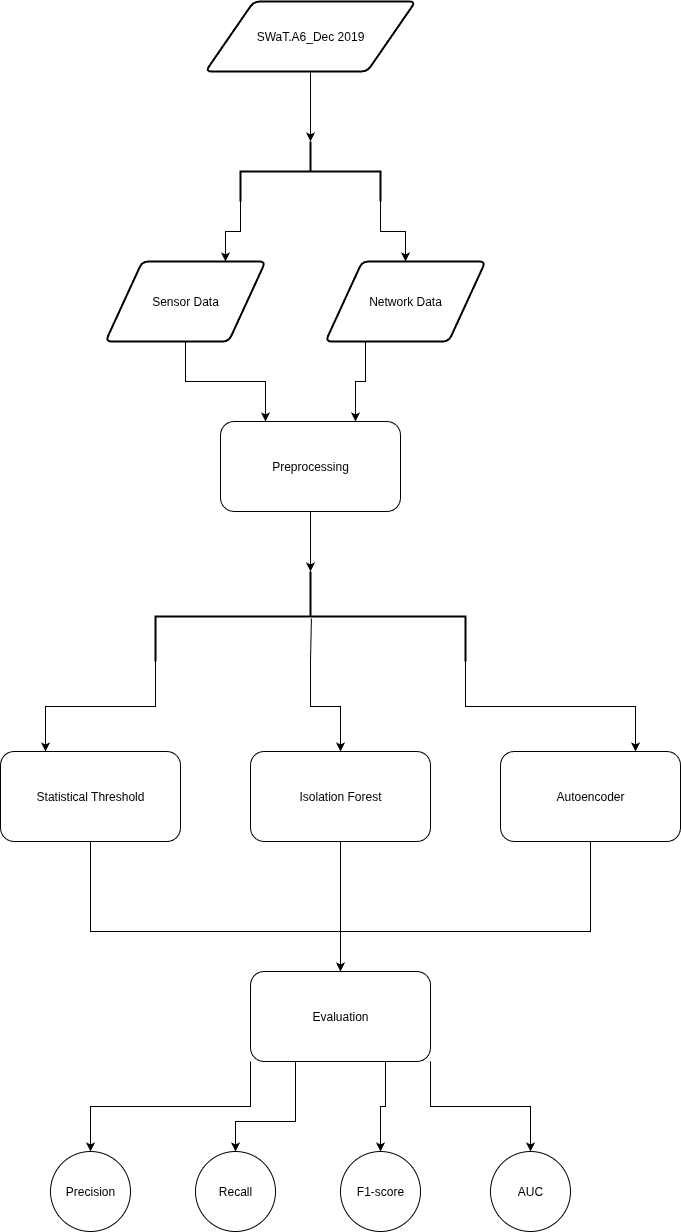

The diagram above was exported from draw.io. Its source (the exported page's mxGraphModel, read from the mxfile embedded in the PNG):
<mxGraphModel dx="1426" dy="840" grid="1" gridSize="10" guides="1" tooltips="1" connect="1" arrows="1" fold="1" page="1" pageScale="1" pageWidth="850" pageHeight="1100" math="0" shadow="0">
  <root>
    <mxCell id="0" />
    <mxCell id="1" parent="0" />
    <mxCell id="pCtDMjzzPmo_qsyK_zFC-1" value="SWaT.A6_Dec 2019" style="shape=parallelogram;html=1;strokeWidth=2;perimeter=parallelogramPerimeter;whiteSpace=wrap;rounded=1;arcSize=12;size=0.23;" vertex="1" parent="1">
      <mxGeometry x="290" y="130" width="210" height="70" as="geometry" />
    </mxCell>
    <mxCell id="pCtDMjzzPmo_qsyK_zFC-12" style="edgeStyle=orthogonalEdgeStyle;rounded=0;orthogonalLoop=1;jettySize=auto;html=1;exitX=1;exitY=1;exitDx=0;exitDy=0;exitPerimeter=0;entryX=0.75;entryY=0;entryDx=0;entryDy=0;" edge="1" parent="1" source="pCtDMjzzPmo_qsyK_zFC-2" target="pCtDMjzzPmo_qsyK_zFC-9">
      <mxGeometry relative="1" as="geometry" />
    </mxCell>
    <mxCell id="pCtDMjzzPmo_qsyK_zFC-13" style="edgeStyle=orthogonalEdgeStyle;rounded=0;orthogonalLoop=1;jettySize=auto;html=1;exitX=1;exitY=0;exitDx=0;exitDy=0;exitPerimeter=0;" edge="1" parent="1" source="pCtDMjzzPmo_qsyK_zFC-2" target="pCtDMjzzPmo_qsyK_zFC-8">
      <mxGeometry relative="1" as="geometry" />
    </mxCell>
    <mxCell id="pCtDMjzzPmo_qsyK_zFC-2" value="" style="strokeWidth=2;html=1;shape=mxgraph.flowchart.annotation_2;align=left;labelPosition=right;pointerEvents=1;rotation=90;" vertex="1" parent="1">
      <mxGeometry x="365" y="230" width="60" height="140" as="geometry" />
    </mxCell>
    <mxCell id="pCtDMjzzPmo_qsyK_zFC-7" style="edgeStyle=orthogonalEdgeStyle;rounded=0;orthogonalLoop=1;jettySize=auto;html=1;exitX=0.5;exitY=1;exitDx=0;exitDy=0;entryX=0;entryY=0.5;entryDx=0;entryDy=0;entryPerimeter=0;" edge="1" parent="1" source="pCtDMjzzPmo_qsyK_zFC-1" target="pCtDMjzzPmo_qsyK_zFC-2">
      <mxGeometry relative="1" as="geometry" />
    </mxCell>
    <mxCell id="pCtDMjzzPmo_qsyK_zFC-16" style="edgeStyle=orthogonalEdgeStyle;rounded=0;orthogonalLoop=1;jettySize=auto;html=1;exitX=0.25;exitY=1;exitDx=0;exitDy=0;entryX=0.75;entryY=0;entryDx=0;entryDy=0;" edge="1" parent="1" source="pCtDMjzzPmo_qsyK_zFC-8" target="pCtDMjzzPmo_qsyK_zFC-14">
      <mxGeometry relative="1" as="geometry" />
    </mxCell>
    <mxCell id="pCtDMjzzPmo_qsyK_zFC-8" value="Network Data" style="shape=parallelogram;html=1;strokeWidth=2;perimeter=parallelogramPerimeter;whiteSpace=wrap;rounded=1;arcSize=12;size=0.23;" vertex="1" parent="1">
      <mxGeometry x="410" y="390" width="160" height="80" as="geometry" />
    </mxCell>
    <mxCell id="pCtDMjzzPmo_qsyK_zFC-15" style="edgeStyle=orthogonalEdgeStyle;rounded=0;orthogonalLoop=1;jettySize=auto;html=1;entryX=0.25;entryY=0;entryDx=0;entryDy=0;" edge="1" parent="1" source="pCtDMjzzPmo_qsyK_zFC-9" target="pCtDMjzzPmo_qsyK_zFC-14">
      <mxGeometry relative="1" as="geometry" />
    </mxCell>
    <mxCell id="pCtDMjzzPmo_qsyK_zFC-9" value="Sensor Data" style="shape=parallelogram;html=1;strokeWidth=2;perimeter=parallelogramPerimeter;whiteSpace=wrap;rounded=1;arcSize=12;size=0.23;" vertex="1" parent="1">
      <mxGeometry x="190" y="390" width="160" height="80" as="geometry" />
    </mxCell>
    <mxCell id="pCtDMjzzPmo_qsyK_zFC-14" value="Preprocessing" style="rounded=1;whiteSpace=wrap;html=1;" vertex="1" parent="1">
      <mxGeometry x="305" y="550" width="180" height="90" as="geometry" />
    </mxCell>
    <mxCell id="pCtDMjzzPmo_qsyK_zFC-32" style="edgeStyle=orthogonalEdgeStyle;rounded=0;orthogonalLoop=1;jettySize=auto;html=1;entryX=0.5;entryY=0;entryDx=0;entryDy=0;" edge="1" parent="1" source="pCtDMjzzPmo_qsyK_zFC-19" target="pCtDMjzzPmo_qsyK_zFC-29">
      <mxGeometry relative="1" as="geometry">
        <Array as="points">
          <mxPoint x="675" y="1060" />
          <mxPoint x="425" y="1060" />
        </Array>
      </mxGeometry>
    </mxCell>
    <mxCell id="pCtDMjzzPmo_qsyK_zFC-19" value="Autoencoder" style="rounded=1;whiteSpace=wrap;html=1;" vertex="1" parent="1">
      <mxGeometry x="585" y="880" width="180" height="90" as="geometry" />
    </mxCell>
    <mxCell id="pCtDMjzzPmo_qsyK_zFC-31" style="edgeStyle=orthogonalEdgeStyle;rounded=0;orthogonalLoop=1;jettySize=auto;html=1;" edge="1" parent="1" source="pCtDMjzzPmo_qsyK_zFC-20">
      <mxGeometry relative="1" as="geometry">
        <mxPoint x="425" y="1100" as="targetPoint" />
      </mxGeometry>
    </mxCell>
    <mxCell id="pCtDMjzzPmo_qsyK_zFC-20" value="Isolation Forest" style="rounded=1;whiteSpace=wrap;html=1;" vertex="1" parent="1">
      <mxGeometry x="335" y="880" width="180" height="90" as="geometry" />
    </mxCell>
    <mxCell id="pCtDMjzzPmo_qsyK_zFC-30" style="edgeStyle=orthogonalEdgeStyle;rounded=0;orthogonalLoop=1;jettySize=auto;html=1;" edge="1" parent="1" source="pCtDMjzzPmo_qsyK_zFC-21" target="pCtDMjzzPmo_qsyK_zFC-29">
      <mxGeometry relative="1" as="geometry">
        <Array as="points">
          <mxPoint x="175" y="1060" />
          <mxPoint x="425" y="1060" />
        </Array>
      </mxGeometry>
    </mxCell>
    <mxCell id="pCtDMjzzPmo_qsyK_zFC-21" value="Statistical Threshold" style="rounded=1;whiteSpace=wrap;html=1;" vertex="1" parent="1">
      <mxGeometry x="85" y="880" width="180" height="90" as="geometry" />
    </mxCell>
    <mxCell id="pCtDMjzzPmo_qsyK_zFC-24" style="edgeStyle=orthogonalEdgeStyle;rounded=0;orthogonalLoop=1;jettySize=auto;html=1;exitX=1;exitY=1;exitDx=0;exitDy=0;exitPerimeter=0;entryX=0.25;entryY=0;entryDx=0;entryDy=0;" edge="1" parent="1" source="pCtDMjzzPmo_qsyK_zFC-22" target="pCtDMjzzPmo_qsyK_zFC-21">
      <mxGeometry relative="1" as="geometry" />
    </mxCell>
    <mxCell id="pCtDMjzzPmo_qsyK_zFC-25" style="edgeStyle=orthogonalEdgeStyle;rounded=0;orthogonalLoop=1;jettySize=auto;html=1;exitX=1;exitY=0;exitDx=0;exitDy=0;exitPerimeter=0;entryX=0.75;entryY=0;entryDx=0;entryDy=0;" edge="1" parent="1" source="pCtDMjzzPmo_qsyK_zFC-22" target="pCtDMjzzPmo_qsyK_zFC-19">
      <mxGeometry relative="1" as="geometry" />
    </mxCell>
    <mxCell id="pCtDMjzzPmo_qsyK_zFC-26" style="edgeStyle=orthogonalEdgeStyle;rounded=0;orthogonalLoop=1;jettySize=auto;html=1;entryX=0.5;entryY=0;entryDx=0;entryDy=0;" edge="1" parent="1" source="pCtDMjzzPmo_qsyK_zFC-22" target="pCtDMjzzPmo_qsyK_zFC-20">
      <mxGeometry relative="1" as="geometry" />
    </mxCell>
    <mxCell id="pCtDMjzzPmo_qsyK_zFC-22" value="" style="strokeWidth=2;html=1;shape=mxgraph.flowchart.annotation_2;align=left;labelPosition=right;pointerEvents=1;rotation=90;" vertex="1" parent="1">
      <mxGeometry x="350" y="590" width="90" height="310" as="geometry" />
    </mxCell>
    <mxCell id="pCtDMjzzPmo_qsyK_zFC-23" style="edgeStyle=orthogonalEdgeStyle;rounded=0;orthogonalLoop=1;jettySize=auto;html=1;entryX=0;entryY=0.5;entryDx=0;entryDy=0;entryPerimeter=0;" edge="1" parent="1" source="pCtDMjzzPmo_qsyK_zFC-14" target="pCtDMjzzPmo_qsyK_zFC-22">
      <mxGeometry relative="1" as="geometry" />
    </mxCell>
    <mxCell id="pCtDMjzzPmo_qsyK_zFC-27" value="" style="endArrow=none;html=1;rounded=0;exitX=1;exitY=0.5;exitDx=0;exitDy=0;exitPerimeter=0;entryX=0.522;entryY=0.497;entryDx=0;entryDy=0;entryPerimeter=0;" edge="1" parent="1" source="pCtDMjzzPmo_qsyK_zFC-22" target="pCtDMjzzPmo_qsyK_zFC-22">
      <mxGeometry width="50" height="50" relative="1" as="geometry">
        <mxPoint x="450" y="650" as="sourcePoint" />
        <mxPoint x="500" y="600" as="targetPoint" />
      </mxGeometry>
    </mxCell>
    <mxCell id="pCtDMjzzPmo_qsyK_zFC-40" style="edgeStyle=orthogonalEdgeStyle;rounded=0;orthogonalLoop=1;jettySize=auto;html=1;exitX=0;exitY=1;exitDx=0;exitDy=0;entryX=0.5;entryY=0;entryDx=0;entryDy=0;" edge="1" parent="1" source="pCtDMjzzPmo_qsyK_zFC-29" target="pCtDMjzzPmo_qsyK_zFC-33">
      <mxGeometry relative="1" as="geometry" />
    </mxCell>
    <mxCell id="pCtDMjzzPmo_qsyK_zFC-41" style="edgeStyle=orthogonalEdgeStyle;rounded=0;orthogonalLoop=1;jettySize=auto;html=1;exitX=0.25;exitY=1;exitDx=0;exitDy=0;entryX=0.5;entryY=0;entryDx=0;entryDy=0;" edge="1" parent="1" source="pCtDMjzzPmo_qsyK_zFC-29" target="pCtDMjzzPmo_qsyK_zFC-38">
      <mxGeometry relative="1" as="geometry">
        <Array as="points">
          <mxPoint x="380" y="1250" />
          <mxPoint x="320" y="1250" />
        </Array>
      </mxGeometry>
    </mxCell>
    <mxCell id="pCtDMjzzPmo_qsyK_zFC-42" style="edgeStyle=orthogonalEdgeStyle;rounded=0;orthogonalLoop=1;jettySize=auto;html=1;exitX=0.75;exitY=1;exitDx=0;exitDy=0;entryX=0.5;entryY=0;entryDx=0;entryDy=0;" edge="1" parent="1" source="pCtDMjzzPmo_qsyK_zFC-29" target="pCtDMjzzPmo_qsyK_zFC-37">
      <mxGeometry relative="1" as="geometry" />
    </mxCell>
    <mxCell id="pCtDMjzzPmo_qsyK_zFC-43" style="edgeStyle=orthogonalEdgeStyle;rounded=0;orthogonalLoop=1;jettySize=auto;html=1;exitX=1;exitY=1;exitDx=0;exitDy=0;entryX=0.5;entryY=0;entryDx=0;entryDy=0;" edge="1" parent="1" source="pCtDMjzzPmo_qsyK_zFC-29" target="pCtDMjzzPmo_qsyK_zFC-39">
      <mxGeometry relative="1" as="geometry" />
    </mxCell>
    <mxCell id="pCtDMjzzPmo_qsyK_zFC-29" value="Evaluation" style="rounded=1;whiteSpace=wrap;html=1;" vertex="1" parent="1">
      <mxGeometry x="335" y="1100" width="180" height="90" as="geometry" />
    </mxCell>
    <mxCell id="pCtDMjzzPmo_qsyK_zFC-33" value="Precision&lt;span style=&quot;color: rgba(0, 0, 0, 0); font-family: monospace; font-size: 0px; text-align: start; text-wrap-mode: nowrap;&quot;&gt;%3CmxGraphModel%3E%3Croot%3E%3CmxCell%20id%3D%220%22%2F%3E%3CmxCell%20id%3D%221%22%20parent%3D%220%22%2F%3E%3CmxCell%20id%3D%222%22%20value%3D%22%22%20style%3D%22ellipse%3BwhiteSpace%3Dwrap%3Bhtml%3D1%3Baspect%3Dfixed%3B%22%20vertex%3D%221%22%20parent%3D%221%22%3E%3CmxGeometry%20x%3D%22130%22%20y%3D%221270%22%20width%3D%2280%22%20height%3D%2280%22%20as%3D%22geometry%22%2F%3E%3C%2FmxCell%3E%3C%2Froot%3E%3C%2FmxGraphModel%3E&lt;/span&gt;" style="ellipse;whiteSpace=wrap;html=1;aspect=fixed;" vertex="1" parent="1">
      <mxGeometry x="135" y="1280" width="80" height="80" as="geometry" />
    </mxCell>
    <mxCell id="pCtDMjzzPmo_qsyK_zFC-37" value="F1-score" style="ellipse;whiteSpace=wrap;html=1;aspect=fixed;" vertex="1" parent="1">
      <mxGeometry x="425" y="1280" width="80" height="80" as="geometry" />
    </mxCell>
    <mxCell id="pCtDMjzzPmo_qsyK_zFC-38" value="Recall" style="ellipse;whiteSpace=wrap;html=1;aspect=fixed;" vertex="1" parent="1">
      <mxGeometry x="280" y="1280" width="80" height="80" as="geometry" />
    </mxCell>
    <mxCell id="pCtDMjzzPmo_qsyK_zFC-39" value="AUC" style="ellipse;whiteSpace=wrap;html=1;aspect=fixed;" vertex="1" parent="1">
      <mxGeometry x="575" y="1280" width="80" height="80" as="geometry" />
    </mxCell>
  </root>
</mxGraphModel>